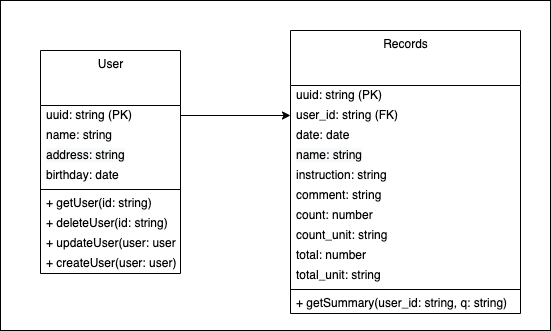

The diagram above was exported from draw.io. Its source (the exported page's mxGraphModel, read from the mxfile embedded in the PNG):
<mxGraphModel dx="946" dy="614" grid="1" gridSize="10" guides="1" tooltips="1" connect="1" arrows="1" fold="1" page="1" pageScale="1" pageWidth="827" pageHeight="1169" math="0" shadow="0">
  <root>
    <mxCell id="0" />
    <mxCell id="1" parent="0" />
    <mxCell id="eMEtRh3ktT7KkqDx97fk-59" value="" style="rounded=0;whiteSpace=wrap;html=1;strokeColor=default;" parent="1" vertex="1">
      <mxGeometry x="210" y="90" width="550" height="330" as="geometry" />
    </mxCell>
    <mxCell id="eMEtRh3ktT7KkqDx97fk-30" value="User" style="swimlane;fontStyle=0;align=center;verticalAlign=top;childLayout=stackLayout;horizontal=1;startSize=55;horizontalStack=0;resizeParent=1;resizeParentMax=0;resizeLast=0;collapsible=0;marginBottom=0;html=1;strokeColor=default;" parent="1" vertex="1">
      <mxGeometry x="250" y="140" width="140" height="223" as="geometry" />
    </mxCell>
    <mxCell id="eMEtRh3ktT7KkqDx97fk-32" value="uuid: string (PK)" style="text;html=1;strokeColor=none;fillColor=none;align=left;verticalAlign=middle;spacingLeft=4;spacingRight=4;overflow=hidden;rotatable=0;points=[[0,0.5],[1,0.5]];portConstraint=eastwest;" parent="eMEtRh3ktT7KkqDx97fk-30" vertex="1">
      <mxGeometry y="55" width="140" height="20" as="geometry" />
    </mxCell>
    <mxCell id="eMEtRh3ktT7KkqDx97fk-33" value="&lt;span style=&quot;color: rgb(0 , 0 , 0)&quot;&gt;name: string&lt;/span&gt;" style="text;html=1;strokeColor=none;fillColor=none;align=left;verticalAlign=middle;spacingLeft=4;spacingRight=4;overflow=hidden;rotatable=0;points=[[0,0.5],[1,0.5]];portConstraint=eastwest;fontColor=#808080;" parent="eMEtRh3ktT7KkqDx97fk-30" vertex="1">
      <mxGeometry y="75" width="140" height="20" as="geometry" />
    </mxCell>
    <mxCell id="eMEtRh3ktT7KkqDx97fk-34" value="&lt;meta charset=&quot;utf-8&quot;&gt;&lt;span style=&quot;color: rgb(0, 0, 0); font-family: helvetica; font-size: 12px; font-style: normal; font-weight: 400; letter-spacing: normal; text-align: left; text-indent: 0px; text-transform: none; word-spacing: 0px; background-color: rgb(248, 249, 250); display: inline; float: none;&quot;&gt;address: string&lt;/span&gt;" style="text;html=1;strokeColor=none;fillColor=none;align=left;verticalAlign=middle;spacingLeft=4;spacingRight=4;overflow=hidden;rotatable=0;points=[[0,0.5],[1,0.5]];portConstraint=eastwest;" parent="eMEtRh3ktT7KkqDx97fk-30" vertex="1">
      <mxGeometry y="95" width="140" height="20" as="geometry" />
    </mxCell>
    <mxCell id="eMEtRh3ktT7KkqDx97fk-39" value="birthday: date" style="text;html=1;strokeColor=none;fillColor=none;align=left;verticalAlign=middle;spacingLeft=4;spacingRight=4;overflow=hidden;rotatable=0;points=[[0,0.5],[1,0.5]];portConstraint=eastwest;" parent="eMEtRh3ktT7KkqDx97fk-30" vertex="1">
      <mxGeometry y="115" width="140" height="20" as="geometry" />
    </mxCell>
    <mxCell id="eMEtRh3ktT7KkqDx97fk-35" value="" style="line;strokeWidth=1;fillColor=none;align=left;verticalAlign=middle;spacingTop=-1;spacingLeft=3;spacingRight=3;rotatable=0;labelPosition=right;points=[];portConstraint=eastwest;" parent="eMEtRh3ktT7KkqDx97fk-30" vertex="1">
      <mxGeometry y="135" width="140" height="8" as="geometry" />
    </mxCell>
    <mxCell id="eMEtRh3ktT7KkqDx97fk-36" value="&lt;span&gt;+ getUser(id: string)&lt;/span&gt;" style="text;html=1;strokeColor=none;fillColor=none;align=left;verticalAlign=middle;spacingLeft=4;spacingRight=4;overflow=hidden;rotatable=0;points=[[0,0.5],[1,0.5]];portConstraint=eastwest;" parent="eMEtRh3ktT7KkqDx97fk-30" vertex="1">
      <mxGeometry y="143" width="140" height="20" as="geometry" />
    </mxCell>
    <mxCell id="eMEtRh3ktT7KkqDx97fk-37" value="+ deleteUser(id: string)" style="text;html=1;strokeColor=none;fillColor=none;align=left;verticalAlign=middle;spacingLeft=4;spacingRight=4;overflow=hidden;rotatable=0;points=[[0,0.5],[1,0.5]];portConstraint=eastwest;" parent="eMEtRh3ktT7KkqDx97fk-30" vertex="1">
      <mxGeometry y="163" width="140" height="20" as="geometry" />
    </mxCell>
    <mxCell id="eMEtRh3ktT7KkqDx97fk-40" value="+ updateUser(user: user)" style="text;html=1;strokeColor=none;fillColor=none;align=left;verticalAlign=middle;spacingLeft=4;spacingRight=4;overflow=hidden;rotatable=0;points=[[0,0.5],[1,0.5]];portConstraint=eastwest;" parent="eMEtRh3ktT7KkqDx97fk-30" vertex="1">
      <mxGeometry y="183" width="140" height="20" as="geometry" />
    </mxCell>
    <mxCell id="eMEtRh3ktT7KkqDx97fk-41" value="+ createUser(user: user)" style="text;html=1;strokeColor=none;fillColor=none;align=left;verticalAlign=middle;spacingLeft=4;spacingRight=4;overflow=hidden;rotatable=0;points=[[0,0.5],[1,0.5]];portConstraint=eastwest;" parent="eMEtRh3ktT7KkqDx97fk-30" vertex="1">
      <mxGeometry y="203" width="140" height="20" as="geometry" />
    </mxCell>
    <mxCell id="eMEtRh3ktT7KkqDx97fk-42" value="Records" style="swimlane;fontStyle=0;align=center;verticalAlign=top;childLayout=stackLayout;horizontal=1;startSize=55;horizontalStack=0;resizeParent=1;resizeParentMax=0;resizeLast=0;collapsible=0;marginBottom=0;html=1;strokeColor=default;" parent="1" vertex="1">
      <mxGeometry x="500" y="120" width="230" height="283" as="geometry" />
    </mxCell>
    <mxCell id="eMEtRh3ktT7KkqDx97fk-43" value="uuid: string (PK)" style="text;html=1;strokeColor=none;fillColor=none;align=left;verticalAlign=middle;spacingLeft=4;spacingRight=4;overflow=hidden;rotatable=0;points=[[0,0.5],[1,0.5]];portConstraint=eastwest;" parent="eMEtRh3ktT7KkqDx97fk-42" vertex="1">
      <mxGeometry y="55" width="230" height="20" as="geometry" />
    </mxCell>
    <mxCell id="eMEtRh3ktT7KkqDx97fk-44" value="&lt;span style=&quot;color: rgb(0 , 0 , 0)&quot;&gt;user_id: string (FK)&lt;/span&gt;" style="text;html=1;strokeColor=none;fillColor=none;align=left;verticalAlign=middle;spacingLeft=4;spacingRight=4;overflow=hidden;rotatable=0;points=[[0,0.5],[1,0.5]];portConstraint=eastwest;fontColor=#808080;" parent="eMEtRh3ktT7KkqDx97fk-42" vertex="1">
      <mxGeometry y="75" width="230" height="20" as="geometry" />
    </mxCell>
    <mxCell id="KOomRyHoWpCu7PDRxcbD-2" value="&lt;span style=&quot;color: rgb(0 , 0 , 0)&quot;&gt;date: date&lt;/span&gt;" style="text;html=1;strokeColor=none;fillColor=none;align=left;verticalAlign=middle;spacingLeft=4;spacingRight=4;overflow=hidden;rotatable=0;points=[[0,0.5],[1,0.5]];portConstraint=eastwest;fontColor=#808080;" vertex="1" parent="eMEtRh3ktT7KkqDx97fk-42">
      <mxGeometry y="95" width="230" height="20" as="geometry" />
    </mxCell>
    <mxCell id="eMEtRh3ktT7KkqDx97fk-45" value="&lt;span style=&quot;color: rgb(0 , 0 , 0) ; font-family: &amp;#34;helvetica&amp;#34; ; font-size: 12px ; font-style: normal ; font-weight: 400 ; letter-spacing: normal ; text-align: left ; text-indent: 0px ; text-transform: none ; word-spacing: 0px ; background-color: rgb(248 , 249 , 250) ; display: inline ; float: none&quot;&gt;name: string&lt;/span&gt;" style="text;html=1;strokeColor=none;fillColor=none;align=left;verticalAlign=middle;spacingLeft=4;spacingRight=4;overflow=hidden;rotatable=0;points=[[0,0.5],[1,0.5]];portConstraint=eastwest;" parent="eMEtRh3ktT7KkqDx97fk-42" vertex="1">
      <mxGeometry y="115" width="230" height="20" as="geometry" />
    </mxCell>
    <mxCell id="eMEtRh3ktT7KkqDx97fk-46" value="instruction: string" style="text;html=1;strokeColor=none;fillColor=none;align=left;verticalAlign=middle;spacingLeft=4;spacingRight=4;overflow=hidden;rotatable=0;points=[[0,0.5],[1,0.5]];portConstraint=eastwest;" parent="eMEtRh3ktT7KkqDx97fk-42" vertex="1">
      <mxGeometry y="135" width="230" height="20" as="geometry" />
    </mxCell>
    <mxCell id="eMEtRh3ktT7KkqDx97fk-54" value="comment: string" style="text;html=1;strokeColor=none;fillColor=none;align=left;verticalAlign=middle;spacingLeft=4;spacingRight=4;overflow=hidden;rotatable=0;points=[[0,0.5],[1,0.5]];portConstraint=eastwest;" parent="eMEtRh3ktT7KkqDx97fk-42" vertex="1">
      <mxGeometry y="155" width="230" height="20" as="geometry" />
    </mxCell>
    <mxCell id="eMEtRh3ktT7KkqDx97fk-55" value="count: number" style="text;html=1;strokeColor=none;fillColor=none;align=left;verticalAlign=middle;spacingLeft=4;spacingRight=4;overflow=hidden;rotatable=0;points=[[0,0.5],[1,0.5]];portConstraint=eastwest;" parent="eMEtRh3ktT7KkqDx97fk-42" vertex="1">
      <mxGeometry y="175" width="230" height="20" as="geometry" />
    </mxCell>
    <mxCell id="eMEtRh3ktT7KkqDx97fk-56" value="count_unit: string" style="text;html=1;strokeColor=none;fillColor=none;align=left;verticalAlign=middle;spacingLeft=4;spacingRight=4;overflow=hidden;rotatable=0;points=[[0,0.5],[1,0.5]];portConstraint=eastwest;" parent="eMEtRh3ktT7KkqDx97fk-42" vertex="1">
      <mxGeometry y="195" width="230" height="20" as="geometry" />
    </mxCell>
    <mxCell id="eMEtRh3ktT7KkqDx97fk-57" value="total: number" style="text;html=1;strokeColor=none;fillColor=none;align=left;verticalAlign=middle;spacingLeft=4;spacingRight=4;overflow=hidden;rotatable=0;points=[[0,0.5],[1,0.5]];portConstraint=eastwest;" parent="eMEtRh3ktT7KkqDx97fk-42" vertex="1">
      <mxGeometry y="215" width="230" height="20" as="geometry" />
    </mxCell>
    <mxCell id="eMEtRh3ktT7KkqDx97fk-58" value="total_unit: string" style="text;html=1;strokeColor=none;fillColor=none;align=left;verticalAlign=middle;spacingLeft=4;spacingRight=4;overflow=hidden;rotatable=0;points=[[0,0.5],[1,0.5]];portConstraint=eastwest;" parent="eMEtRh3ktT7KkqDx97fk-42" vertex="1">
      <mxGeometry y="235" width="230" height="20" as="geometry" />
    </mxCell>
    <mxCell id="eMEtRh3ktT7KkqDx97fk-47" value="" style="line;strokeWidth=1;fillColor=none;align=left;verticalAlign=middle;spacingTop=-1;spacingLeft=3;spacingRight=3;rotatable=0;labelPosition=right;points=[];portConstraint=eastwest;" parent="eMEtRh3ktT7KkqDx97fk-42" vertex="1">
      <mxGeometry y="255" width="230" height="8" as="geometry" />
    </mxCell>
    <mxCell id="eMEtRh3ktT7KkqDx97fk-48" value="&lt;span&gt;+ getSummary(user_id: string, q: string)&lt;/span&gt;" style="text;html=1;strokeColor=none;fillColor=none;align=left;verticalAlign=middle;spacingLeft=4;spacingRight=4;overflow=hidden;rotatable=0;points=[[0,0.5],[1,0.5]];portConstraint=eastwest;" parent="eMEtRh3ktT7KkqDx97fk-42" vertex="1">
      <mxGeometry y="263" width="230" height="20" as="geometry" />
    </mxCell>
    <mxCell id="eMEtRh3ktT7KkqDx97fk-53" style="edgeStyle=orthogonalEdgeStyle;rounded=0;orthogonalLoop=1;jettySize=auto;html=1;" parent="1" source="eMEtRh3ktT7KkqDx97fk-32" target="eMEtRh3ktT7KkqDx97fk-44" edge="1">
      <mxGeometry relative="1" as="geometry" />
    </mxCell>
  </root>
</mxGraphModel>